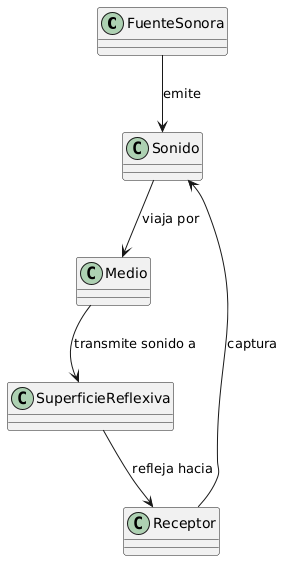

The diagram above was rendered by PlantUML. Its source (embedded in the PNG):
@startuml
class FuenteSonora {
   
}

class Sonido {
 
}

class Medio {
  
}

class SuperficieReflexiva {
}

class Receptor {
}

FuenteSonora --> Sonido : "emite"
Sonido --> Medio : "viaja por"
Medio --> SuperficieReflexiva : "transmite sonido a"
SuperficieReflexiva --> Receptor : "refleja hacia"
Receptor --> Sonido : "captura"
@enduml